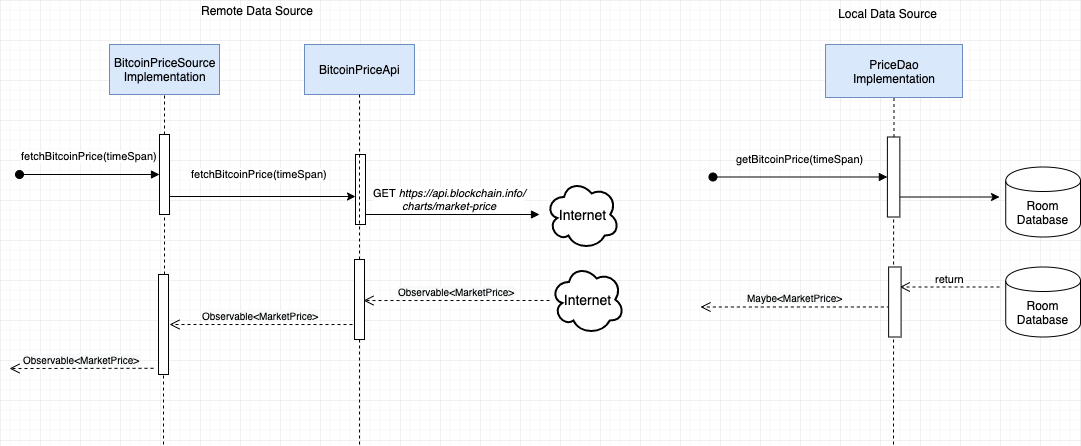

The diagram above was exported from draw.io. Its source (the exported page's mxGraphModel, read from the mxfile embedded in the PNG):
<mxGraphModel dx="3166" dy="1114" grid="1" gridSize="10" guides="1" tooltips="1" connect="1" arrows="1" fold="1" page="1" pageScale="1" pageWidth="1100" pageHeight="850" math="0" shadow="0">
  <root>
    <mxCell id="0" />
    <mxCell id="1" parent="0" />
    <mxCell id="2" value="" style="group" vertex="1" connectable="0" parent="1">
      <mxGeometry x="10" y="1756" width="1071" height="444" as="geometry" />
    </mxCell>
    <mxCell id="3" value="" style="group;strokeColor=none;dashed=1;perimeterSpacing=10;" vertex="1" connectable="0" parent="2">
      <mxGeometry x="691" y="9.5" width="379.99999999999994" height="386.99999999999994" as="geometry" />
    </mxCell>
    <mxCell id="4" value="getBitcoinPrice(timeSpan)" style="html=1;verticalAlign=bottom;startArrow=oval;startFill=1;endArrow=block;startSize=8;" edge="1" parent="2">
      <mxGeometry y="10" width="60" relative="1" as="geometry">
        <mxPoint x="703.4590163934427" y="176.5" as="sourcePoint" />
        <mxPoint x="877.8852459016393" y="176.5" as="targetPoint" />
        <mxPoint as="offset" />
      </mxGeometry>
    </mxCell>
    <mxCell id="5" value="" style="edgeStyle=orthogonalEdgeStyle;rounded=0;orthogonalLoop=1;jettySize=auto;html=1;" edge="1" parent="2">
      <mxGeometry relative="1" as="geometry">
        <mxPoint x="890.344262295082" y="196.5" as="sourcePoint" />
        <mxPoint x="990.016393442623" y="196.5" as="targetPoint" />
      </mxGeometry>
    </mxCell>
    <mxCell id="6" value="" style="html=1;points=[];perimeter=orthogonalPerimeter;fillColor=#FFFFFF;" vertex="1" parent="2">
      <mxGeometry x="877.8852459016393" y="136.5" width="12.45901639344262" height="79.99999999999999" as="geometry" />
    </mxCell>
    <mxCell id="7" value="&lt;span style=&quot;font-size: 10px ; text-align: left ; background-color: rgb(248 , 249 , 250)&quot;&gt;Maybe&amp;lt;MarketPrice&amp;gt;&lt;/span&gt;" style="html=1;verticalAlign=bottom;endArrow=open;dashed=1;endSize=8;exitX=0.1;exitY=0.571;exitDx=0;exitDy=0;exitPerimeter=0;" edge="1" parent="2" source="12">
      <mxGeometry relative="1" as="geometry">
        <mxPoint x="815.5901639344262" y="336.5" as="sourcePoint" />
        <mxPoint x="691" y="306.5" as="targetPoint" />
      </mxGeometry>
    </mxCell>
    <mxCell id="8" value="Room Database" style="shape=cylinder;whiteSpace=wrap;html=1;boundedLbl=1;backgroundOutline=1;fillColor=#FFFFFF;" vertex="1" parent="2">
      <mxGeometry x="996.2459016393442" y="166.5" width="74.75409836065573" height="69.99999999999997" as="geometry" />
    </mxCell>
    <mxCell id="9" value="Room Database" style="shape=cylinder;whiteSpace=wrap;html=1;boundedLbl=1;backgroundOutline=1;fillColor=#FFFFFF;" vertex="1" parent="2">
      <mxGeometry x="996.2459016393442" y="266.5" width="74.75409836065573" height="69.99999999999997" as="geometry" />
    </mxCell>
    <mxCell id="10" value="return" style="html=1;verticalAlign=bottom;endArrow=open;dashed=1;endSize=8;" edge="1" parent="2">
      <mxGeometry relative="1" as="geometry">
        <mxPoint x="990.016393442623" y="286.5" as="sourcePoint" />
        <mxPoint x="890.344262295082" y="286.5" as="targetPoint" />
      </mxGeometry>
    </mxCell>
    <mxCell id="11" value="" style="endArrow=none;dashed=1;html=1;entryX=0.5;entryY=1;entryDx=0;entryDy=0;" edge="1" parent="2" target="6">
      <mxGeometry width="50" height="50" relative="1" as="geometry">
        <mxPoint x="884" y="444" as="sourcePoint" />
        <mxPoint x="1021.1639344262294" y="1896.4999999999995" as="targetPoint" />
      </mxGeometry>
    </mxCell>
    <mxCell id="12" value="" style="html=1;points=[];perimeter=orthogonalPerimeter;fillColor=#FFFFFF;" vertex="1" parent="2">
      <mxGeometry x="879.1311475409836" y="266.5" width="12.45901639344262" height="69.99999999999997" as="geometry" />
    </mxCell>
    <mxCell id="13" value="Local Data Source" style="text;html=1;strokeColor=none;fillColor=none;align=center;verticalAlign=middle;whiteSpace=wrap;rounded=0;" vertex="1" parent="2">
      <mxGeometry x="816" y="3" width="125" height="20" as="geometry" />
    </mxCell>
    <mxCell id="14" value="" style="group" connectable="0" vertex="1" parent="2">
      <mxGeometry x="816" y="44" width="137" height="53" as="geometry" />
    </mxCell>
    <mxCell id="15" value="PriceDao&lt;br&gt;Implementation" style="html=1;fillColor=#dae8fc;strokeColor=#6c8ebf;" vertex="1" parent="14">
      <mxGeometry width="137" height="52.99999999999999" as="geometry" />
    </mxCell>
    <mxCell id="16" value="" style="endArrow=none;dashed=1;html=1;entryX=0.5;entryY=1;entryDx=0;entryDy=0;" edge="1" parent="2" source="6" target="15">
      <mxGeometry width="50" height="50" relative="1" as="geometry">
        <mxPoint x="884.1147540983607" y="556.5" as="sourcePoint" />
        <mxPoint x="890.344262295082" y="216.5" as="targetPoint" />
      </mxGeometry>
    </mxCell>
    <mxCell id="17" value="Remote Data Source" style="text;html=1;strokeColor=none;fillColor=none;align=center;verticalAlign=middle;whiteSpace=wrap;rounded=0;" vertex="1" parent="2">
      <mxGeometry x="184" width="126" height="20" as="geometry" />
    </mxCell>
    <mxCell id="18" value="fetchBitcoinPrice(timeSpan)" style="html=1;verticalAlign=bottom;startArrow=oval;startFill=1;endArrow=block;startSize=8;" edge="1" parent="2">
      <mxGeometry y="10" width="60" relative="1" as="geometry">
        <mxPoint x="10" y="174" as="sourcePoint" />
        <mxPoint x="150" y="174" as="targetPoint" />
        <mxPoint as="offset" />
      </mxGeometry>
    </mxCell>
    <mxCell id="19" value="" style="group;fillColor=#dae8fc;strokeColor=#6c8ebf;" vertex="1" connectable="0" parent="2">
      <mxGeometry x="295" y="44" width="110" height="50" as="geometry" />
    </mxCell>
    <mxCell id="20" value="" style="edgeStyle=orthogonalEdgeStyle;rounded=0;orthogonalLoop=1;jettySize=auto;html=1;entryX=0;entryY=0.6;entryDx=0;entryDy=0;entryPerimeter=0;" edge="1" parent="2" target="26">
      <mxGeometry relative="1" as="geometry">
        <mxPoint x="159" y="189" as="sourcePoint" />
        <mxPoint x="376" y="184" as="targetPoint" />
        <Array as="points">
          <mxPoint x="159" y="196" />
        </Array>
      </mxGeometry>
    </mxCell>
    <mxCell id="21" value="&lt;span style=&quot;font-size: 11px ; text-align: center ; background-color: rgb(255 , 255 , 255)&quot;&gt;fetchBitcoinPrice(timeSpan)&lt;/span&gt;" style="text;html=1;resizable=0;points=[];autosize=1;align=left;verticalAlign=top;spacingTop=-4;" vertex="1" parent="2">
      <mxGeometry x="180" y="164" width="150" height="20" as="geometry" />
    </mxCell>
    <mxCell id="22" value="" style="group;fillColor=#dae8fc;strokeColor=#6c8ebf;" vertex="1" connectable="0" parent="2">
      <mxGeometry x="100" y="44" width="110" height="50" as="geometry" />
    </mxCell>
    <mxCell id="23" value="" style="html=1;points=[];perimeter=orthogonalPerimeter;fillColor=#FFFFFF;" vertex="1" parent="2">
      <mxGeometry x="150" y="134" width="10" height="80" as="geometry" />
    </mxCell>
    <mxCell id="24" value="Internet" style="ellipse;shape=cloud;strokeWidth=2;fontSize=14;whiteSpace=wrap;html=1;align=center;fillColor=#FFFFFF;" vertex="1" parent="2">
      <mxGeometry x="536" y="179" width="74" height="70" as="geometry" />
    </mxCell>
    <mxCell id="25" value="GET&amp;nbsp;&lt;i&gt;https://api.blockchain.info/&lt;br&gt;&lt;/i&gt;&lt;i&gt;charts/market-price&lt;/i&gt;" style="html=1;verticalAlign=bottom;endArrow=block;" edge="1" parent="2">
      <mxGeometry width="80" relative="1" as="geometry">
        <mxPoint x="350" y="214" as="sourcePoint" />
        <mxPoint x="530" y="214" as="targetPoint" />
      </mxGeometry>
    </mxCell>
    <mxCell id="26" value="" style="html=1;points=[];perimeter=orthogonalPerimeter;fillColor=#FFFFFF;" vertex="1" parent="2">
      <mxGeometry x="346" y="154" width="10" height="70" as="geometry" />
    </mxCell>
    <mxCell id="27" value="Internet" style="ellipse;shape=cloud;strokeWidth=2;fontSize=14;whiteSpace=wrap;html=1;align=center;fillColor=#FFFFFF;" vertex="1" parent="2">
      <mxGeometry x="541" y="264" width="74" height="70" as="geometry" />
    </mxCell>
    <mxCell id="28" value="" style="html=1;points=[];perimeter=orthogonalPerimeter;fillColor=#FFFFFF;" vertex="1" parent="2">
      <mxGeometry x="345" y="259" width="10" height="80" as="geometry" />
    </mxCell>
    <mxCell id="29" value="" style="endArrow=none;dashed=1;html=1;entryX=0.5;entryY=1;entryDx=0;entryDy=0;" edge="1" parent="2" target="28">
      <mxGeometry width="50" height="50" relative="1" as="geometry">
        <mxPoint x="350" y="444" as="sourcePoint" />
        <mxPoint x="350" y="94" as="targetPoint" />
      </mxGeometry>
    </mxCell>
    <mxCell id="30" value="&lt;span style=&quot;font-size: 10px ; text-align: left ; background-color: rgb(248 , 249 , 250)&quot;&gt;Observable&amp;lt;MarketPrice&amp;gt;&lt;/span&gt;" style="html=1;verticalAlign=bottom;endArrow=open;dashed=1;endSize=8;entryX=0.9;entryY=0.513;entryDx=0;entryDy=0;entryPerimeter=0;" edge="1" parent="2" target="28">
      <mxGeometry relative="1" as="geometry">
        <mxPoint x="540" y="300" as="sourcePoint" />
        <mxPoint x="360" y="304" as="targetPoint" />
      </mxGeometry>
    </mxCell>
    <mxCell id="31" value="" style="html=1;points=[];perimeter=orthogonalPerimeter;fillColor=#FFFFFF;" vertex="1" parent="2">
      <mxGeometry x="149" y="274" width="10" height="100" as="geometry" />
    </mxCell>
    <mxCell id="32" value="" style="endArrow=none;dashed=1;html=1;entryX=0.5;entryY=1;entryDx=0;entryDy=0;" edge="1" parent="2" source="31" target="23">
      <mxGeometry width="50" height="50" relative="1" as="geometry">
        <mxPoint x="155" y="574" as="sourcePoint" />
        <mxPoint x="265" y="1894" as="targetPoint" />
      </mxGeometry>
    </mxCell>
    <mxCell id="33" value="" style="endArrow=none;dashed=1;html=1;entryX=0.5;entryY=1;entryDx=0;entryDy=0;" edge="1" parent="2" target="31">
      <mxGeometry width="50" height="50" relative="1" as="geometry">
        <mxPoint x="154" y="444" as="sourcePoint" />
        <mxPoint x="155" y="214" as="targetPoint" />
      </mxGeometry>
    </mxCell>
    <mxCell id="34" value="&lt;span style=&quot;font-size: 10px ; text-align: left ; background-color: rgb(248 , 249 , 250)&quot;&gt;Observable&amp;lt;MarketPrice&amp;gt;&lt;/span&gt;" style="html=1;verticalAlign=bottom;endArrow=open;dashed=1;endSize=8;exitX=-0.2;exitY=0.813;exitDx=0;exitDy=0;exitPerimeter=0;" edge="1" parent="2" source="28">
      <mxGeometry relative="1" as="geometry">
        <mxPoint x="240" y="324" as="sourcePoint" />
        <mxPoint x="160" y="324" as="targetPoint" />
      </mxGeometry>
    </mxCell>
    <mxCell id="35" value="&lt;span style=&quot;font-size: 10px ; text-align: left ; background-color: rgb(248 , 249 , 250)&quot;&gt;Observable&amp;lt;MarketPrice&amp;gt;&lt;/span&gt;" style="html=1;verticalAlign=bottom;endArrow=open;dashed=1;endSize=8;exitX=-0.5;exitY=0.938;exitDx=0;exitDy=0;exitPerimeter=0;" edge="1" parent="2" source="31">
      <mxGeometry relative="1" as="geometry">
        <mxPoint x="100" y="334" as="sourcePoint" />
        <mxPoint y="368" as="targetPoint" />
      </mxGeometry>
    </mxCell>
    <mxCell id="36" value="BitcoinPriceSource&lt;br&gt;Implementation" style="html=1;fillColor=#dae8fc;strokeColor=#6c8ebf;" vertex="1" parent="2">
      <mxGeometry x="100" y="44" width="110" height="50" as="geometry" />
    </mxCell>
    <mxCell id="37" value="" style="endArrow=none;dashed=1;html=1;entryX=0.5;entryY=1;entryDx=0;entryDy=0;" edge="1" parent="2" source="23" target="36">
      <mxGeometry width="50" height="50" relative="1" as="geometry">
        <mxPoint x="155" y="554" as="sourcePoint" />
        <mxPoint x="160" y="214" as="targetPoint" />
      </mxGeometry>
    </mxCell>
    <mxCell id="38" value="BitcoinPriceApi" style="html=1;fillColor=#dae8fc;strokeColor=#6c8ebf;" vertex="1" parent="2">
      <mxGeometry x="295" y="44" width="110" height="50" as="geometry" />
    </mxCell>
    <mxCell id="39" value="" style="endArrow=none;dashed=1;html=1;entryX=0.5;entryY=1;entryDx=0;entryDy=0;" edge="1" parent="2" source="28" target="38">
      <mxGeometry width="50" height="50" relative="1" as="geometry">
        <mxPoint x="350" y="564" as="sourcePoint" />
        <mxPoint x="330" y="124" as="targetPoint" />
      </mxGeometry>
    </mxCell>
  </root>
</mxGraphModel>